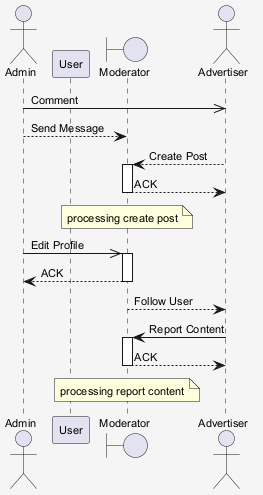

The diagram above was rendered by PlantUML. Its source (embedded in the PNG):
@startuml
skinparam shadowing false
skinparam backgroundColor #F5F5F5
skinparam defaultFontSize 11
actor "Admin" as A
participant "User" as U
boundary "Moderator" as M
actor "Advertiser" as A2
A ->> A2 : Comment
A --> M : Send Message
A2 --> M : Create Post
activate M
M --> A2 : ACK
deactivate M
note over M : processing create post
A ->> M : Edit Profile
activate M
M --> A : ACK
deactivate M
M --> A2 : Follow User
A2 -> M : Report Content
activate M
M --> A2 : ACK
deactivate M
note over M : processing report content
@enduml